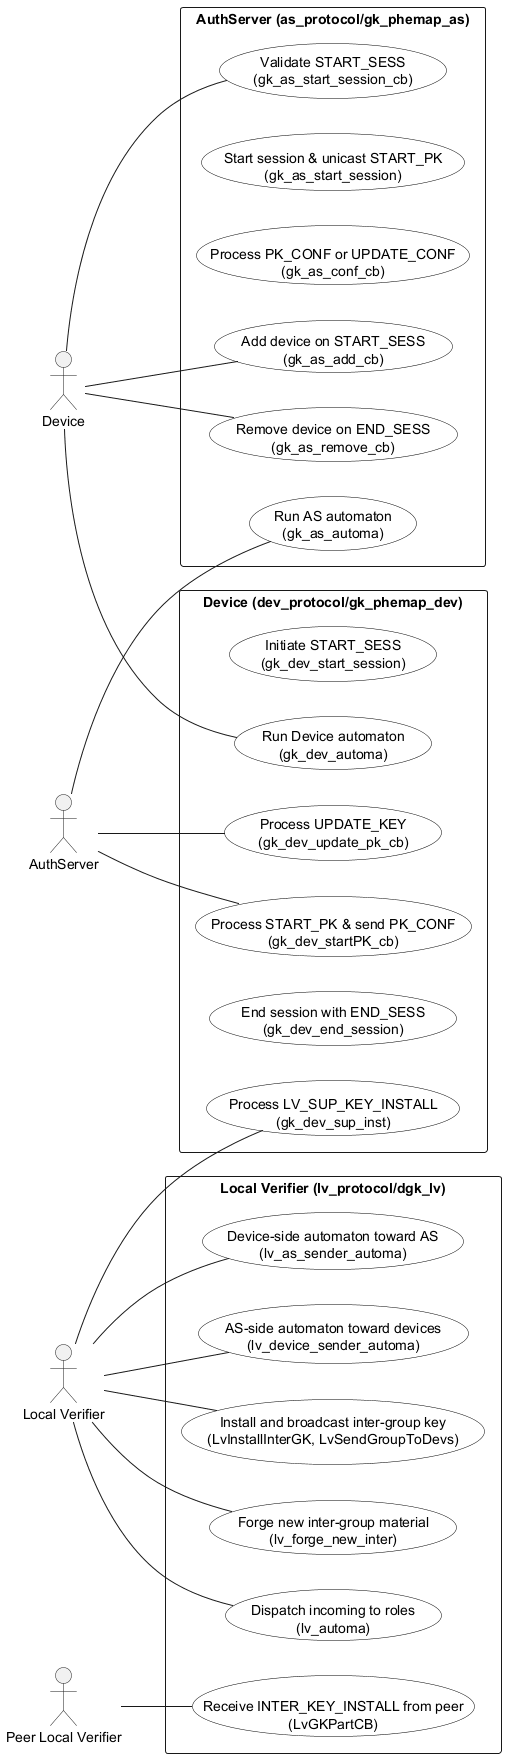

The diagram above was rendered by PlantUML. Its source (embedded in the PNG):
@startuml section-2-1-use-case-diagram
left to right direction
skinparam usecase {
  BackgroundColor White
  BorderColor Black
}

' Actors (peer roles)
actor Device as ACT_Device
actor AuthServer as ACT_AS
actor "Local Verifier" as ACT_LV
actor "Peer Local Verifier" as ACT_PeerLV

' System rectangles reflect role implementations in code
rectangle "AuthServer (as_protocol/gk_phemap_as)" as SYS_AS {
  usecase "Validate START_SESS\n(gk_as_start_session_cb)" as UC_AS_StartCb
  usecase "Start session & unicast START_PK\n(gk_as_start_session)" as UC_AS_Start
  usecase "Process PK_CONF or UPDATE_CONF\n(gk_as_conf_cb)" as UC_AS_Conf
  usecase "Add device on START_SESS\n(gk_as_add_cb)" as UC_AS_Add
  usecase "Remove device on END_SESS\n(gk_as_remove_cb)" as UC_AS_Rem
  usecase "Run AS automaton\n(gk_as_automa)" as UC_AS_Auto
}

rectangle "Device (dev_protocol/gk_phemap_dev)" as SYS_DEV {
  usecase "Initiate START_SESS\n(gk_dev_start_session)" as UC_DEV_Start
  usecase "Process START_PK & send PK_CONF\n(gk_dev_startPK_cb)" as UC_DEV_StartPK
  usecase "Process UPDATE_KEY\n(gk_dev_update_pk_cb)" as UC_DEV_Update
  usecase "Process LV_SUP_KEY_INSTALL\n(gk_dev_sup_inst)" as UC_DEV_Sup
  usecase "End session with END_SESS\n(gk_dev_end_session)" as UC_DEV_End
  usecase "Run Device automaton\n(gk_dev_automa)" as UC_DEV_Auto
}

rectangle "Local Verifier (lv_protocol/dgk_lv)" as SYS_LV {
  usecase "Dispatch incoming to roles\n(lv_automa)" as UC_LV_Auto
  usecase "Device-side automaton toward AS\n(lv_as_sender_automa)" as UC_LV_AsSender
  usecase "AS-side automaton toward devices\n(lv_device_sender_automa)" as UC_LV_DevSender
  usecase "Receive INTER_KEY_INSTALL from peer\n(LvGKPartCB)" as UC_LV_RecvInter
  usecase "Install and broadcast inter-group key\n(LvInstallInterGK, LvSendGroupToDevs)" as UC_LV_InstallInter
  usecase "Forge new inter-group material\n(lv_forge_new_inter)" as UC_LV_Forge
}

' Associations between actors and use cases (concrete message flows)
' Device <-> AuthServer
ACT_Device -- UC_AS_StartCb
ACT_Device -- UC_AS_Add
ACT_Device -- UC_AS_Rem
ACT_AS -- UC_DEV_StartPK
ACT_AS -- UC_DEV_Update

' Local Verifier interactions
ACT_PeerLV -- UC_LV_RecvInter
ACT_LV -- UC_DEV_Sup
ACT_LV -- UC_LV_InstallInter
ACT_LV -- UC_LV_Forge
ACT_LV -- UC_LV_AsSender
ACT_LV -- UC_LV_DevSender
ACT_LV -- UC_LV_Auto

' Internal automata as contextual behavior
ACT_Device -- UC_DEV_Auto
ACT_AS -- UC_AS_Auto
@enduml